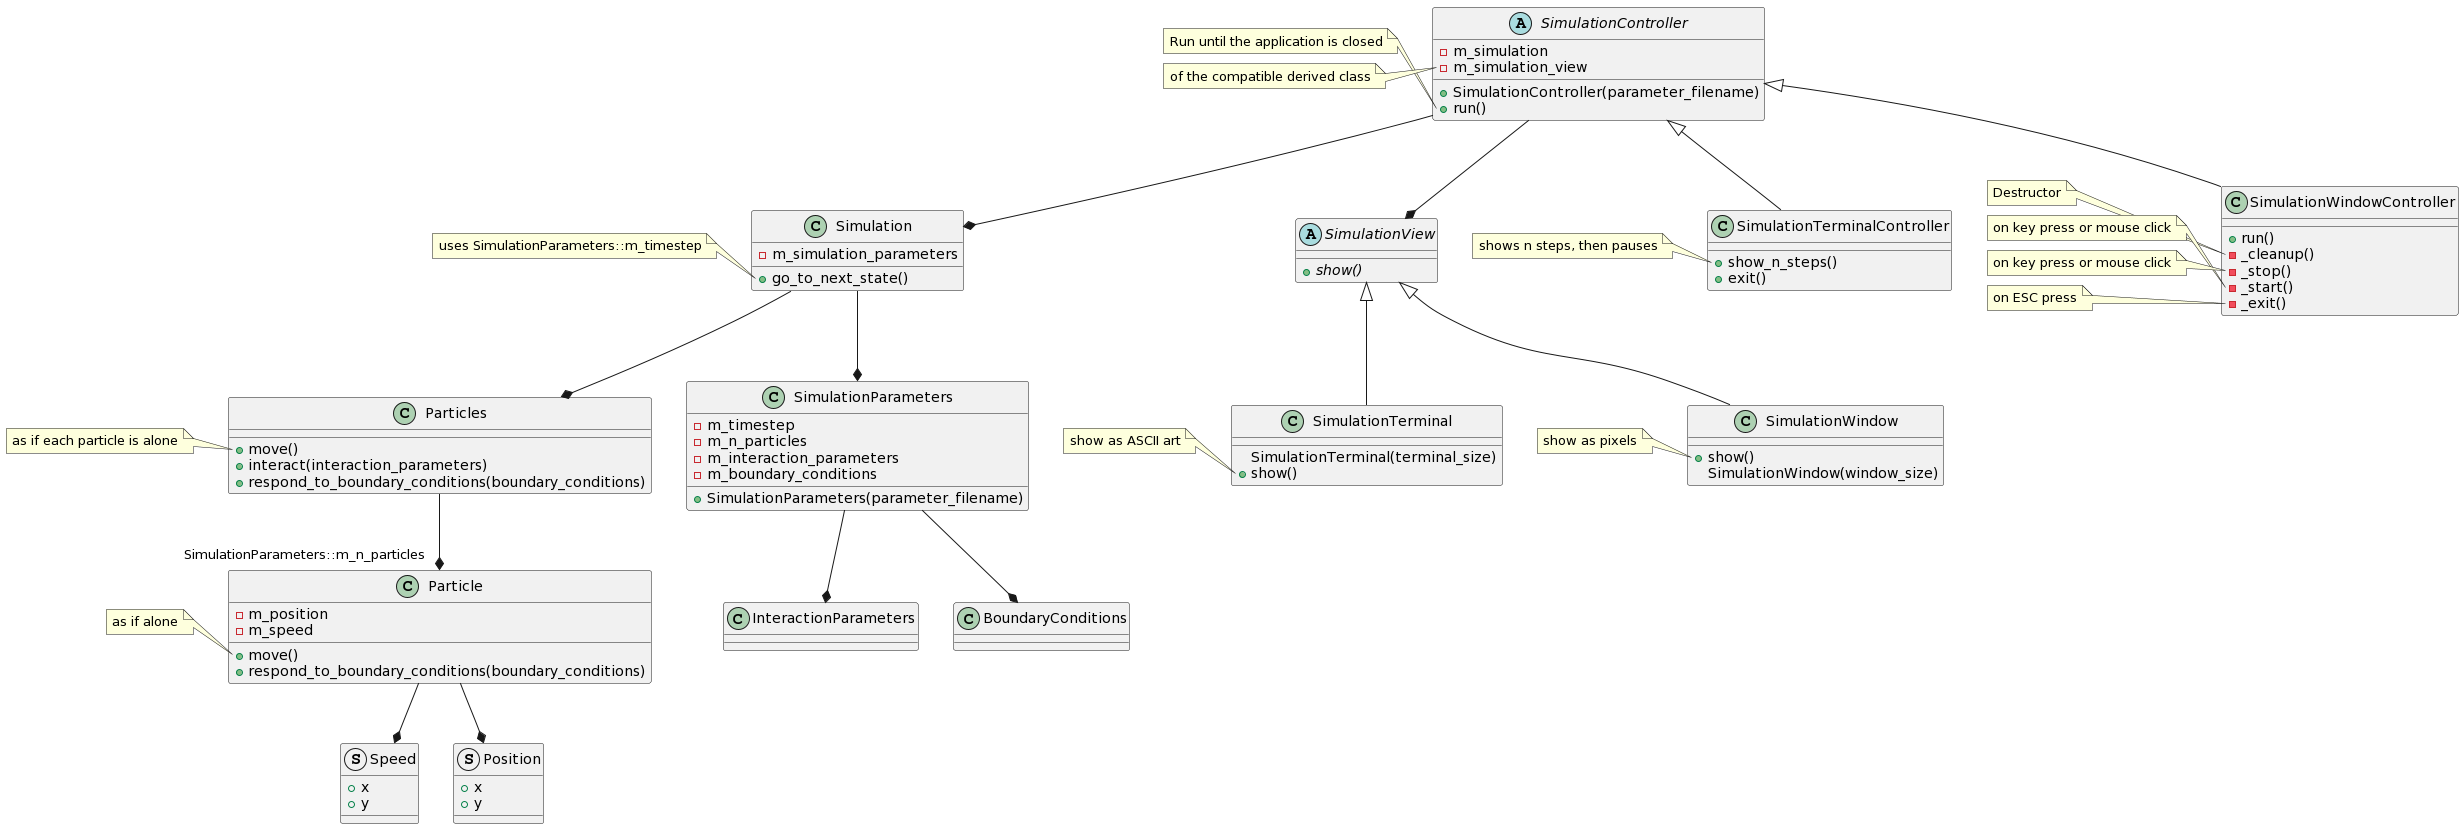

The diagram above was rendered by PlantUML. Its source (embedded in the PNG):
@startuml
class Simulation

abstract class SimulationView
class SimulationTerminal
class SimulationWindow

abstract class SimulationController
class SimulationTerminalController
class SimulationWindowController

class SimulationParameters
class Particles
class Particle
struct Speed
struct Position

SimulationController --* Simulation
SimulationController --* SimulationView

Simulation --* SimulationParameters
SimulationParameters --* InteractionParameters
SimulationParameters --* BoundaryConditions

Simulation --* Particles
Particles --* "SimulationParameters::m_n_particles" Particle

Particle --* Speed
Particle --* Position


SimulationView <|-- SimulationTerminal
SimulationView <|-- SimulationWindow

SimulationController <|-- SimulationTerminalController
SimulationController <|-- SimulationWindowController

class SimulationParameters {
  + SimulationParameters(parameter_filename)
  - m_timestep
  - m_n_particles
  - m_interaction_parameters
  - m_boundary_conditions
}

class Simulation {
  + go_to_next_state()
  - m_simulation_parameters
}

note left of Simulation::go_to_next_state
  uses SimulationParameters::m_timestep
end note


class Particles {
  + move()
  + interact(interaction_parameters)
  + respond_to_boundary_conditions(boundary_conditions)
}

note left of Particles::move
  as if each particle is alone
end note

class Particle {
  + move()
  + respond_to_boundary_conditions(boundary_conditions)

  - m_position
  - m_speed
}

note left of Particle::move
  as if alone
end note

struct Speed {
  + x
  + y
}

struct Position {
  + x
  + y
}


abstract class SimulationView {
  + {abstract} show()
}

class SimulationTerminal {
  SimulationTerminal(terminal_size)
  + show()
}
note left of SimulationTerminal::show
  show as ASCII art
end note

class SimulationWindow {
  + show()
  SimulationWindow(window_size)
}

note left of SimulationWindow::show
  show as pixels
end note


abstract class SimulationController {
  + SimulationController(parameter_filename)
  + run()
  - m_simulation
  - m_simulation_view
}

note left of SimulationController::run
  Run until the application is closed
end note

note left of SimulationController::m_simulation_view
  of the compatible derived class
end note


class SimulationTerminalController {
  + show_n_steps()
  + exit()
}

note left of SimulationTerminalController::show_n_steps
  shows n steps, then pauses
end note


class SimulationWindowController {
  + run()
  - _cleanup()
  - _stop()
  - _start()
  - _exit()
}

note left of SimulationWindowController::cleanup
  Destructor
end note

note left of SimulationWindowController::start
  on key press or mouse click
end note

note left of SimulationWindowController::stop
  on key press or mouse click
end note

note left of SimulationWindowController::exit
  on ESC press
end note
@enduml